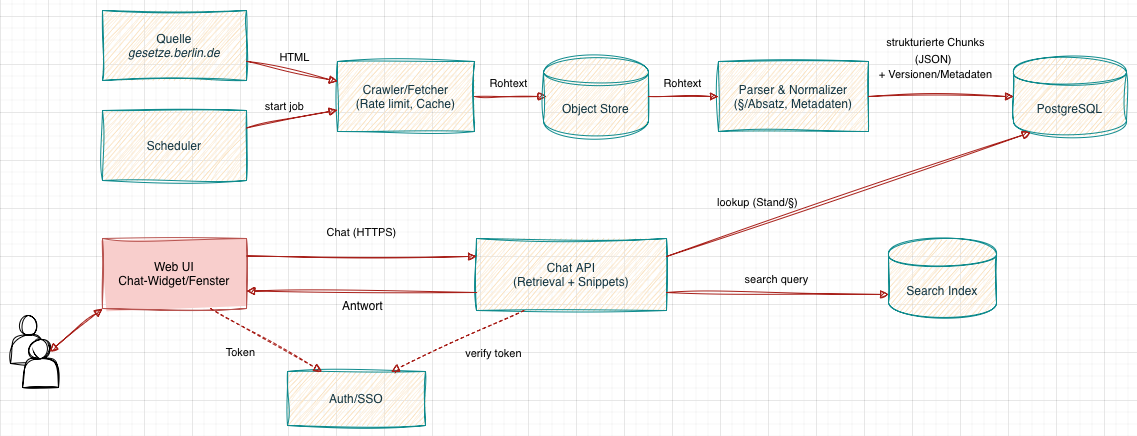

The diagram above was exported from draw.io. Its source (the exported page's mxGraphModel, read from the mxfile embedded in the PNG):
<mxGraphModel dx="1886" dy="1672" grid="1" gridSize="12" guides="1" tooltips="1" connect="1" arrows="1" fold="1" page="0" pageScale="1" pageWidth="1169" pageHeight="827" math="0" shadow="0" adaptiveColors="none">
  <root>
    <mxCell id="0" />
    <mxCell id="1" parent="0" />
    <mxCell id="src" parent="1" style="rounded=0;whiteSpace=wrap;html=1;strokeWidth=1;labelBackgroundColor=none;fillColor=#FAE5C7;strokeColor=#0F8B8D;fontColor=#143642;sketch=1;curveFitting=1;jiggle=2;" value="Quelle&lt;br&gt;&lt;i&gt;gesetze.berlin.de&lt;/i&gt;" vertex="1">
      <mxGeometry height="70" width="144" x="54" y="90" as="geometry" />
    </mxCell>
    <mxCell id="sched" parent="1" style="rounded=0;whiteSpace=wrap;html=1;strokeWidth=1;labelBackgroundColor=none;fillColor=#FAE5C7;strokeColor=#0F8B8D;fontColor=#143642;sketch=1;curveFitting=1;jiggle=2;" value="Scheduler" vertex="1">
      <mxGeometry height="70" width="144" x="54" y="190" as="geometry" />
    </mxCell>
    <mxCell id="crawl" parent="1" style="rounded=0;whiteSpace=wrap;html=1;strokeWidth=1;labelBackgroundColor=none;fillColor=#FAE5C7;strokeColor=#0F8B8D;fontColor=#143642;sketch=1;curveFitting=1;jiggle=2;" value="Crawler/Fetcher&#10;(Rate limit, Cache)" vertex="1">
      <mxGeometry height="70" width="137" x="289" y="141" as="geometry" />
    </mxCell>
    <mxCell id="parse" parent="1" style="rounded=0;whiteSpace=wrap;html=1;strokeWidth=1;labelBackgroundColor=none;fillColor=#FAE5C7;strokeColor=#0F8B8D;fontColor=#143642;sketch=1;curveFitting=1;jiggle=2;" value="Parser &amp; Normalizer&#10;(§/Absatz, Metadaten)" vertex="1">
      <mxGeometry height="70" width="150" x="670" y="141" as="geometry" />
    </mxCell>
    <mxCell id="pg" parent="1" style="shape=cylinder;whiteSpace=wrap;html=1;boundedLbl=1;strokeWidth=1;labelBackgroundColor=none;fillColor=#FAE5C7;strokeColor=#0F8B8D;fontColor=#143642;rounded=0;sketch=1;curveFitting=1;jiggle=2;" value="PostgreSQL" vertex="1">
      <mxGeometry height="80" width="113" x="965" y="136" as="geometry" />
    </mxCell>
    <mxCell id="index" parent="1" style="shape=cylinder;whiteSpace=wrap;html=1;boundedLbl=1;strokeWidth=1;labelBackgroundColor=none;fillColor=#FAE5C7;strokeColor=#0F8B8D;fontColor=#143642;rounded=0;sketch=1;curveFitting=1;jiggle=2;" value="Search Index" vertex="1">
      <mxGeometry height="80" width="108" x="840" y="318" as="geometry" />
    </mxCell>
    <mxCell id="api" parent="1" style="rounded=0;whiteSpace=wrap;html=1;strokeWidth=1;labelBackgroundColor=none;fillColor=#FAE5C7;strokeColor=#0F8B8D;fontColor=#143642;sketch=1;curveFitting=1;jiggle=2;" value="Chat API&lt;br&gt;(Retrieval + Snippets)" vertex="1">
      <mxGeometry height="72" width="190" x="428" y="318" as="geometry" />
    </mxCell>
    <mxCell id="auth" parent="1" style="rounded=0;whiteSpace=wrap;html=1;strokeWidth=1;labelBackgroundColor=none;fillColor=#FAE5C7;strokeColor=#0F8B8D;fontColor=#143642;sketch=1;curveFitting=1;jiggle=2;" value="Auth/SSO" vertex="1">
      <mxGeometry height="54" width="138" x="239" y="451" as="geometry" />
    </mxCell>
    <mxCell id="fe" parent="1" style="rounded=0;whiteSpace=wrap;html=1;strokeWidth=1;labelBackgroundColor=none;fillColor=#f8cecc;strokeColor=#b85450;sketch=1;curveFitting=1;jiggle=2;fillStyle=solid;" value="Web UI&lt;br&gt;Chat-Widget/Fenster" vertex="1">
      <mxGeometry height="70" width="144" x="54" y="318" as="geometry" />
    </mxCell>
    <mxCell id="e1" edge="1" parent="1" source="src" style="endArrow=block;html=1;strokeWidth=1;labelBackgroundColor=none;strokeColor=#A8201A;fontColor=default;rounded=0;sketch=1;curveFitting=1;jiggle=2;" target="crawl" value="HTML">
      <mxGeometry relative="1" x="-0.022" y="14" as="geometry">
        <mxPoint as="offset" />
      </mxGeometry>
    </mxCell>
    <mxCell id="e2" edge="1" parent="1" source="sched" style="endArrow=block;html=1;strokeWidth=1;labelBackgroundColor=none;strokeColor=#A8201A;fontColor=default;rounded=0;exitX=1;exitY=0.25;exitDx=0;exitDy=0;sketch=1;curveFitting=1;jiggle=2;" target="crawl" value="start job">
      <mxGeometry relative="1" x="-0.0753" y="14" as="geometry">
        <mxPoint as="offset" />
      </mxGeometry>
    </mxCell>
    <mxCell id="e3" edge="1" parent="1" source="crawl" style="endArrow=block;html=1;strokeWidth=1;labelBackgroundColor=none;strokeColor=#A8201A;fontColor=default;rounded=0;sketch=1;curveFitting=1;jiggle=2;" value="Rohtext">
      <mxGeometry relative="1" x="-0.0479" y="13" as="geometry">
        <mxPoint as="offset" />
        <mxPoint x="498" y="176" as="targetPoint" />
      </mxGeometry>
    </mxCell>
    <mxCell id="e4" edge="1" parent="1" source="parse" style="endArrow=block;html=1;strokeWidth=1;labelBackgroundColor=none;strokeColor=#A8201A;fontColor=default;rounded=0;exitX=1;exitY=0.5;exitDx=0;exitDy=0;entryX=0;entryY=0.5;entryDx=0;entryDy=0;sketch=1;curveFitting=1;jiggle=2;" target="pg" value="&lt;span style=&quot;text-align: start; white-space: normal;&quot;&gt;&lt;font style=&quot;font-size: 11px;&quot;&gt;strukturierte&amp;nbsp;&lt;/font&gt;&lt;/span&gt;&lt;span style=&quot;text-align: start; white-space: normal;&quot;&gt;&lt;font style=&quot;font-size: 11px;&quot;&gt;Chunks (JSON)&lt;/font&gt;&lt;/span&gt;&lt;span style=&quot;text-align: start; white-space: normal; font-size: medium;&quot;&gt;&amp;nbsp;&lt;/span&gt;&lt;br&gt;&lt;div&gt;+ Versionen/Metadaten&lt;/div&gt;">
      <mxGeometry relative="1" x="-0.0625" y="38" as="geometry">
        <mxPoint x="-1" as="offset" />
        <mxPoint x="832" y="113.9655172413793" as="sourcePoint" />
        <mxPoint x="892" y="98.44827586206907" as="targetPoint" />
      </mxGeometry>
    </mxCell>
    <mxCell id="e6" edge="1" parent="1" source="fe" style="endArrow=block;html=1;strokeWidth=1;labelBackgroundColor=none;strokeColor=#A8201A;fontColor=default;rounded=0;entryX=0;entryY=0.25;entryDx=0;entryDy=0;exitX=1;exitY=0.25;exitDx=0;exitDy=0;sketch=1;curveFitting=1;jiggle=2;" target="api" value="Chat (HTTPS)">
      <mxGeometry relative="1" x="-0.0091" y="24" as="geometry">
        <mxPoint x="1" as="offset" />
        <mxPoint x="220" y="354.2692307692307" as="sourcePoint" />
        <mxPoint x="530" y="348.3076923076924" as="targetPoint" />
      </mxGeometry>
    </mxCell>
    <mxCell id="e7" edge="1" parent="1" source="fe" style="endArrow=block;html=1;strokeWidth=1;dashed=1;labelBackgroundColor=none;strokeColor=#A8201A;fontColor=default;rounded=0;exitX=0.75;exitY=1;exitDx=0;exitDy=0;entryX=0.25;entryY=0;entryDx=0;entryDy=0;sketch=1;curveFitting=1;jiggle=2;" target="auth" value="Token">
      <mxGeometry relative="1" x="-0.2541" y="-24" as="geometry">
        <mxPoint y="-1" as="offset" />
        <mxPoint x="195.88235294117635" y="387" as="sourcePoint" />
        <mxPoint x="285" y="443" as="targetPoint" />
      </mxGeometry>
    </mxCell>
    <mxCell id="e8" edge="1" parent="1" source="api" style="endArrow=block;html=1;strokeWidth=1;dashed=1;labelBackgroundColor=none;strokeColor=#A8201A;fontColor=default;rounded=0;exitX=0.25;exitY=1;exitDx=0;exitDy=0;entryX=0.75;entryY=0;entryDx=0;entryDy=0;sketch=1;curveFitting=1;jiggle=2;" target="auth" value="verify token">
      <mxGeometry relative="1" x="-0.3718" y="26" as="geometry">
        <mxPoint as="offset" />
        <mxPoint x="508" y="400" as="sourcePoint" />
        <mxPoint x="375" y="443" as="targetPoint" />
      </mxGeometry>
    </mxCell>
    <mxCell id="e9" edge="1" parent="1" source="api" style="endArrow=block;html=1;strokeWidth=1;labelBackgroundColor=none;strokeColor=#A8201A;fontColor=default;rounded=0;exitX=1;exitY=0.75;exitDx=0;exitDy=0;entryX=0;entryY=0.7;entryDx=0;entryDy=0;sketch=1;curveFitting=1;jiggle=2;" target="index" value="search query">
      <mxGeometry relative="1" x="-0.0073" y="14" as="geometry">
        <mxPoint as="offset" />
        <mxPoint x="834" y="486" as="targetPoint" />
      </mxGeometry>
    </mxCell>
    <mxCell id="e10" edge="1" parent="1" source="api" style="endArrow=block;html=1;strokeWidth=1;labelBackgroundColor=none;strokeColor=#A8201A;fontColor=default;rounded=0;exitX=1;exitY=0.25;exitDx=0;exitDy=0;entryX=0.15;entryY=0.95;entryDx=0;entryDy=0;entryPerimeter=0;sketch=1;curveFitting=1;jiggle=2;" target="pg" value="lookup (Stand/§)">
      <mxGeometry relative="1" x="-0.4539" y="22" as="geometry">
        <mxPoint as="offset" />
      </mxGeometry>
    </mxCell>
    <mxCell id="BFGVmpPok65V0aTFvtWu-1" parent="1" style="shape=cylinder;whiteSpace=wrap;html=1;boundedLbl=1;strokeWidth=1;labelBackgroundColor=none;fillColor=#FAE5C7;strokeColor=#0F8B8D;fontColor=#143642;rounded=0;sketch=1;curveFitting=1;jiggle=2;" value="Object Store" vertex="1">
      <mxGeometry height="80" width="105" x="495" y="136" as="geometry" />
    </mxCell>
    <mxCell id="BFGVmpPok65V0aTFvtWu-2" edge="1" parent="1" source="BFGVmpPok65V0aTFvtWu-1" style="endArrow=block;html=1;strokeWidth=1;labelBackgroundColor=none;strokeColor=#A8201A;fontColor=default;rounded=0;exitX=1;exitY=0.5;exitDx=0;exitDy=0;entryX=0;entryY=0.5;entryDx=0;entryDy=0;sketch=1;curveFitting=1;jiggle=2;" target="parse" value="Rohtext">
      <mxGeometry relative="1" x="-0.0479" y="13" as="geometry">
        <mxPoint as="offset" />
        <Array as="points" />
        <mxPoint x="486" y="174" as="sourcePoint" />
        <mxPoint x="558" y="174" as="targetPoint" />
      </mxGeometry>
    </mxCell>
    <mxCell id="BFGVmpPok65V0aTFvtWu-3" edge="1" parent="1" source="api" style="endArrow=block;html=1;strokeWidth=1;labelBackgroundColor=none;strokeColor=#A8201A;fontColor=default;rounded=0;exitX=0;exitY=0.75;exitDx=0;exitDy=0;entryX=1;entryY=0.75;entryDx=0;entryDy=0;sketch=1;curveFitting=1;jiggle=2;" target="fe" value="&lt;span style=&quot;text-align: start; white-space: normal;&quot;&gt;&lt;font style=&quot;font-size: 12px;&quot;&gt;Antwort&lt;/font&gt;&lt;/span&gt;">
      <mxGeometry relative="1" x="-0.0029" y="14" as="geometry">
        <mxPoint as="offset" />
        <mxPoint x="815" y="504" as="sourcePoint" />
        <mxPoint x="558" y="509" as="targetPoint" />
      </mxGeometry>
    </mxCell>
    <mxCell id="BFGVmpPok65V0aTFvtWu-4" parent="1" style="shape=actor;whiteSpace=wrap;html=1;sketch=1;hachureGap=4;jiggle=2;curveFitting=1;fontFamily=Architects Daughter;fontSource=https%3A%2F%2Ffonts.googleapis.com%2Fcss%3Ffamily%3DArchitects%2BDaughter;" value="" vertex="1">
      <mxGeometry height="48" width="36" x="-38" y="395" as="geometry" />
    </mxCell>
    <mxCell id="BFGVmpPok65V0aTFvtWu-5" parent="1" style="shape=actor;whiteSpace=wrap;html=1;sketch=1;hachureGap=4;jiggle=2;curveFitting=1;fontFamily=Architects Daughter;fontSource=https%3A%2F%2Ffonts.googleapis.com%2Fcss%3Ffamily%3DArchitects%2BDaughter;" value="" vertex="1">
      <mxGeometry height="48" width="36" x="-26" y="419" as="geometry" />
    </mxCell>
    <mxCell id="BFGVmpPok65V0aTFvtWu-6" parent="1" style="shape=actor;whiteSpace=wrap;html=1;sketch=1;hachureGap=4;jiggle=2;curveFitting=1;fontFamily=Architects Daughter;fontSource=https%3A%2F%2Ffonts.googleapis.com%2Fcss%3Ffamily%3DArchitects%2BDaughter;" value="" vertex="1">
      <mxGeometry height="48" width="36" x="-26" y="419" as="geometry" />
    </mxCell>
    <mxCell id="BFGVmpPok65V0aTFvtWu-7" edge="1" parent="1" source="BFGVmpPok65V0aTFvtWu-6" style="endArrow=block;html=1;strokeWidth=1;labelBackgroundColor=none;strokeColor=#A8201A;fontColor=default;rounded=0;exitX=0.75;exitY=0.25;exitDx=0;exitDy=0;sketch=1;curveFitting=1;jiggle=2;exitPerimeter=0;entryX=0;entryY=1;entryDx=0;entryDy=0;startArrow=block;startFill=1;" target="fe" value="">
      <mxGeometry relative="1" x="-0.0931" y="14" as="geometry">
        <mxPoint as="offset" />
        <mxPoint x="36" y="505" as="sourcePoint" />
        <mxPoint x="127" y="487" as="targetPoint" />
      </mxGeometry>
    </mxCell>
  </root>
</mxGraphModel>